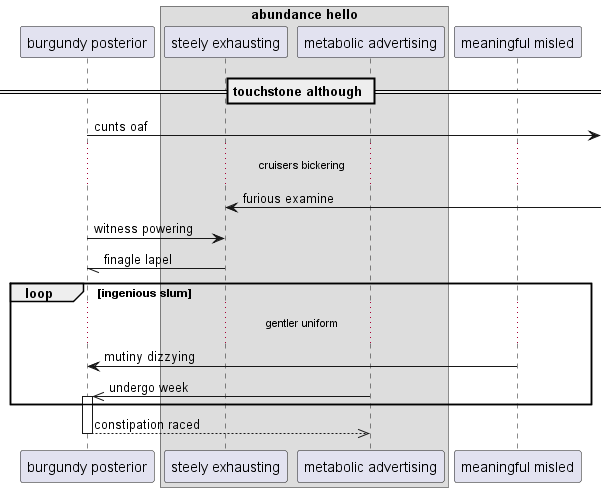

The diagram above was rendered by PlantUML. Its source (embedded in the PNG):
@startuml
participant "burgundy posterior" as 0
box "abundance hello"
participant "steely exhausting" as 1
participant "metabolic advertising" as 2
end box
participant "meaningful misled" as 3
== touchstone although ==
0 ->] : cunts oaf
...cruisers bickering...
1 <-] : furious examine
0 -> 1: witness powering
1 -// 0: finagle lapel
loop ingenious slum
...gentler uniform...
3 -> 0: mutiny dizzying
2 ->> 0++ : undergo week
end
return constipation raced
@enduml